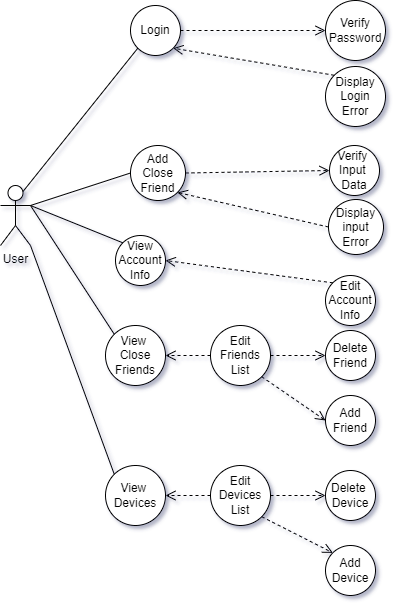

The diagram above was exported from draw.io. Its source (the exported page's mxGraphModel, read from the mxfile embedded in the PNG):
<mxGraphModel dx="1038" dy="539" grid="1" gridSize="10" guides="0" tooltips="1" connect="1" arrows="1" fold="1" page="1" pageScale="1" pageWidth="850" pageHeight="1100" math="0" shadow="1">
  <root>
    <mxCell id="0" />
    <mxCell id="1" parent="0" />
    <mxCell id="TXJQMBiVwH2I3RkOWaee-1" value="User" style="shape=umlActor;verticalLabelPosition=bottom;verticalAlign=top;html=1;outlineConnect=0;" parent="1" vertex="1">
      <mxGeometry x="60" y="220" width="30" height="60" as="geometry" />
    </mxCell>
    <mxCell id="TXJQMBiVwH2I3RkOWaee-4" value="" style="ellipse;whiteSpace=wrap;html=1;aspect=fixed;" parent="1" vertex="1">
      <mxGeometry x="190" y="40" width="50" height="50" as="geometry" />
    </mxCell>
    <mxCell id="TXJQMBiVwH2I3RkOWaee-5" value="Login" style="text;html=1;strokeColor=none;fillColor=none;align=center;verticalAlign=middle;whiteSpace=wrap;rounded=0;" parent="1" vertex="1">
      <mxGeometry x="185" y="50" width="60" height="30" as="geometry" />
    </mxCell>
    <mxCell id="TXJQMBiVwH2I3RkOWaee-8" value="" style="html=1;verticalAlign=bottom;endArrow=open;dashed=1;endSize=8;rounded=0;exitX=1;exitY=0.5;exitDx=0;exitDy=0;entryX=0;entryY=0.5;entryDx=0;entryDy=0;" parent="1" source="TXJQMBiVwH2I3RkOWaee-4" target="TXJQMBiVwH2I3RkOWaee-15" edge="1">
      <mxGeometry relative="1" as="geometry">
        <mxPoint x="250" y="70" as="sourcePoint" />
        <mxPoint x="300" y="70" as="targetPoint" />
      </mxGeometry>
    </mxCell>
    <mxCell id="TXJQMBiVwH2I3RkOWaee-12" value="" style="endArrow=none;html=1;rounded=0;exitX=0.75;exitY=0.1;exitDx=0;exitDy=0;exitPerimeter=0;entryX=0;entryY=1;entryDx=0;entryDy=0;" parent="1" source="TXJQMBiVwH2I3RkOWaee-1" target="TXJQMBiVwH2I3RkOWaee-4" edge="1">
      <mxGeometry relative="1" as="geometry">
        <mxPoint x="100" y="200" as="sourcePoint" />
        <mxPoint x="260" y="200" as="targetPoint" />
      </mxGeometry>
    </mxCell>
    <mxCell id="TXJQMBiVwH2I3RkOWaee-14" value="Display&lt;br&gt;Login&lt;br&gt;Error" style="ellipse;whiteSpace=wrap;html=1;aspect=fixed;" parent="1" vertex="1">
      <mxGeometry x="385" y="101" width="60" height="60" as="geometry" />
    </mxCell>
    <mxCell id="TXJQMBiVwH2I3RkOWaee-15" value="Verify&lt;br&gt;Password" style="ellipse;whiteSpace=wrap;html=1;aspect=fixed;" parent="1" vertex="1">
      <mxGeometry x="385" y="35" width="60" height="60" as="geometry" />
    </mxCell>
    <mxCell id="TXJQMBiVwH2I3RkOWaee-16" value="" style="html=1;verticalAlign=bottom;endArrow=open;dashed=1;endSize=8;rounded=0;exitX=0;exitY=0;exitDx=0;exitDy=0;entryX=1;entryY=1;entryDx=0;entryDy=0;" parent="1" source="TXJQMBiVwH2I3RkOWaee-14" target="TXJQMBiVwH2I3RkOWaee-4" edge="1">
      <mxGeometry relative="1" as="geometry">
        <mxPoint x="280" y="130" as="sourcePoint" />
        <mxPoint x="200" y="130" as="targetPoint" />
      </mxGeometry>
    </mxCell>
    <mxCell id="TXJQMBiVwH2I3RkOWaee-17" value="Add&lt;br&gt;Close&lt;br&gt;Friend" style="ellipse;whiteSpace=wrap;html=1;aspect=fixed;" parent="1" vertex="1">
      <mxGeometry x="190" y="180" width="55" height="55" as="geometry" />
    </mxCell>
    <mxCell id="TXJQMBiVwH2I3RkOWaee-18" value="Verify&amp;nbsp;&lt;br&gt;Input &lt;br&gt;Data" style="ellipse;whiteSpace=wrap;html=1;aspect=fixed;" parent="1" vertex="1">
      <mxGeometry x="389" y="180" width="50" height="50" as="geometry" />
    </mxCell>
    <mxCell id="TXJQMBiVwH2I3RkOWaee-19" value="Display&lt;br&gt;input&lt;br&gt;Error" style="ellipse;whiteSpace=wrap;html=1;aspect=fixed;" parent="1" vertex="1">
      <mxGeometry x="388" y="234" width="55" height="55" as="geometry" />
    </mxCell>
    <mxCell id="TXJQMBiVwH2I3RkOWaee-20" value="" style="endArrow=none;html=1;rounded=0;entryX=0;entryY=0.5;entryDx=0;entryDy=0;exitX=1;exitY=0.3333333333333333;exitDx=0;exitDy=0;exitPerimeter=0;" parent="1" source="TXJQMBiVwH2I3RkOWaee-1" target="TXJQMBiVwH2I3RkOWaee-17" edge="1">
      <mxGeometry relative="1" as="geometry">
        <mxPoint x="90" y="280" as="sourcePoint" />
        <mxPoint x="250" y="280" as="targetPoint" />
      </mxGeometry>
    </mxCell>
    <mxCell id="TXJQMBiVwH2I3RkOWaee-21" value="" style="html=1;verticalAlign=bottom;endArrow=open;dashed=1;endSize=8;rounded=0;exitX=0;exitY=0.5;exitDx=0;exitDy=0;entryX=1;entryY=1;entryDx=0;entryDy=0;" parent="1" source="TXJQMBiVwH2I3RkOWaee-19" target="TXJQMBiVwH2I3RkOWaee-17" edge="1">
      <mxGeometry relative="1" as="geometry">
        <mxPoint x="320" y="250" as="sourcePoint" />
        <mxPoint x="240" y="250" as="targetPoint" />
      </mxGeometry>
    </mxCell>
    <mxCell id="TXJQMBiVwH2I3RkOWaee-22" value="" style="html=1;verticalAlign=bottom;endArrow=open;dashed=1;endSize=8;rounded=0;entryX=0;entryY=0.5;entryDx=0;entryDy=0;exitX=1;exitY=0.5;exitDx=0;exitDy=0;" parent="1" source="TXJQMBiVwH2I3RkOWaee-17" target="TXJQMBiVwH2I3RkOWaee-18" edge="1">
      <mxGeometry relative="1" as="geometry">
        <mxPoint x="340" y="190" as="sourcePoint" />
        <mxPoint x="260" y="190" as="targetPoint" />
      </mxGeometry>
    </mxCell>
    <mxCell id="TXJQMBiVwH2I3RkOWaee-23" value="View&lt;br&gt;Account&lt;br&gt;Info" style="ellipse;whiteSpace=wrap;html=1;aspect=fixed;" parent="1" vertex="1">
      <mxGeometry x="175" y="270" width="50" height="50" as="geometry" />
    </mxCell>
    <mxCell id="TXJQMBiVwH2I3RkOWaee-24" value="Edit&lt;br&gt;Account&lt;br&gt;Info" style="ellipse;whiteSpace=wrap;html=1;aspect=fixed;" parent="1" vertex="1">
      <mxGeometry x="385" y="310" width="50" height="50" as="geometry" />
    </mxCell>
    <mxCell id="TXJQMBiVwH2I3RkOWaee-25" value="" style="endArrow=none;html=1;rounded=0;entryX=1;entryY=0.3333333333333333;entryDx=0;entryDy=0;entryPerimeter=0;exitX=0;exitY=0;exitDx=0;exitDy=0;" parent="1" source="TXJQMBiVwH2I3RkOWaee-23" target="TXJQMBiVwH2I3RkOWaee-1" edge="1">
      <mxGeometry width="50" height="50" relative="1" as="geometry">
        <mxPoint x="100" y="370" as="sourcePoint" />
        <mxPoint x="150" y="320" as="targetPoint" />
      </mxGeometry>
    </mxCell>
    <mxCell id="TXJQMBiVwH2I3RkOWaee-26" value="" style="html=1;verticalAlign=bottom;endArrow=open;dashed=1;endSize=8;rounded=0;exitX=0;exitY=0;exitDx=0;exitDy=0;entryX=1;entryY=0.5;entryDx=0;entryDy=0;" parent="1" source="TXJQMBiVwH2I3RkOWaee-24" target="TXJQMBiVwH2I3RkOWaee-23" edge="1">
      <mxGeometry relative="1" as="geometry">
        <mxPoint x="350" y="300" as="sourcePoint" />
        <mxPoint x="270" y="300" as="targetPoint" />
      </mxGeometry>
    </mxCell>
    <mxCell id="TXJQMBiVwH2I3RkOWaee-27" value="View &lt;br&gt;Close&lt;br&gt;Friends" style="ellipse;whiteSpace=wrap;html=1;aspect=fixed;" parent="1" vertex="1">
      <mxGeometry x="165" y="360" width="60" height="60" as="geometry" />
    </mxCell>
    <mxCell id="TXJQMBiVwH2I3RkOWaee-28" value="Edit&lt;br&gt;Friends&lt;br&gt;List" style="ellipse;whiteSpace=wrap;html=1;aspect=fixed;" parent="1" vertex="1">
      <mxGeometry x="270" y="360" width="60" height="60" as="geometry" />
    </mxCell>
    <mxCell id="TXJQMBiVwH2I3RkOWaee-29" value="Delete&lt;br&gt;Friend" style="ellipse;whiteSpace=wrap;html=1;aspect=fixed;" parent="1" vertex="1">
      <mxGeometry x="385" y="365" width="50" height="50" as="geometry" />
    </mxCell>
    <mxCell id="TXJQMBiVwH2I3RkOWaee-30" value="Add&lt;br&gt;Friend" style="ellipse;whiteSpace=wrap;html=1;aspect=fixed;" parent="1" vertex="1">
      <mxGeometry x="385" y="430" width="50" height="50" as="geometry" />
    </mxCell>
    <mxCell id="TXJQMBiVwH2I3RkOWaee-31" value="" style="endArrow=none;html=1;rounded=0;entryX=1;entryY=0.3333333333333333;entryDx=0;entryDy=0;entryPerimeter=0;exitX=0;exitY=0;exitDx=0;exitDy=0;" parent="1" source="TXJQMBiVwH2I3RkOWaee-27" target="TXJQMBiVwH2I3RkOWaee-1" edge="1">
      <mxGeometry width="50" height="50" relative="1" as="geometry">
        <mxPoint x="80" y="360" as="sourcePoint" />
        <mxPoint x="130" y="310" as="targetPoint" />
      </mxGeometry>
    </mxCell>
    <mxCell id="TXJQMBiVwH2I3RkOWaee-32" value="" style="html=1;verticalAlign=bottom;endArrow=open;dashed=1;endSize=8;rounded=0;entryX=1;entryY=0.5;entryDx=0;entryDy=0;exitX=0;exitY=0.5;exitDx=0;exitDy=0;" parent="1" source="TXJQMBiVwH2I3RkOWaee-28" target="TXJQMBiVwH2I3RkOWaee-27" edge="1">
      <mxGeometry relative="1" as="geometry">
        <mxPoint x="250" y="340" as="sourcePoint" />
        <mxPoint x="210" y="430" as="targetPoint" />
      </mxGeometry>
    </mxCell>
    <mxCell id="TXJQMBiVwH2I3RkOWaee-33" value="" style="html=1;verticalAlign=bottom;endArrow=open;dashed=1;endSize=8;rounded=0;exitX=1;exitY=0.5;exitDx=0;exitDy=0;entryX=0;entryY=0.5;entryDx=0;entryDy=0;" parent="1" source="TXJQMBiVwH2I3RkOWaee-28" target="TXJQMBiVwH2I3RkOWaee-29" edge="1">
      <mxGeometry relative="1" as="geometry">
        <mxPoint x="310" y="450" as="sourcePoint" />
        <mxPoint x="230" y="450" as="targetPoint" />
      </mxGeometry>
    </mxCell>
    <mxCell id="TXJQMBiVwH2I3RkOWaee-34" value="" style="html=1;verticalAlign=bottom;endArrow=open;dashed=1;endSize=8;rounded=0;exitX=1;exitY=1;exitDx=0;exitDy=0;entryX=0;entryY=0.5;entryDx=0;entryDy=0;" parent="1" source="TXJQMBiVwH2I3RkOWaee-28" target="TXJQMBiVwH2I3RkOWaee-30" edge="1">
      <mxGeometry relative="1" as="geometry">
        <mxPoint x="300" y="450" as="sourcePoint" />
        <mxPoint x="220" y="450" as="targetPoint" />
      </mxGeometry>
    </mxCell>
    <mxCell id="TXJQMBiVwH2I3RkOWaee-36" value="View &lt;br&gt;Devices" style="ellipse;whiteSpace=wrap;html=1;aspect=fixed;" parent="1" vertex="1">
      <mxGeometry x="165" y="500" width="60" height="60" as="geometry" />
    </mxCell>
    <mxCell id="TXJQMBiVwH2I3RkOWaee-37" value="Edit&lt;br&gt;Devices&lt;br&gt;List" style="ellipse;whiteSpace=wrap;html=1;aspect=fixed;" parent="1" vertex="1">
      <mxGeometry x="270" y="500" width="60" height="60" as="geometry" />
    </mxCell>
    <mxCell id="TXJQMBiVwH2I3RkOWaee-38" value="Delete &lt;br&gt;Device" style="ellipse;whiteSpace=wrap;html=1;aspect=fixed;" parent="1" vertex="1">
      <mxGeometry x="385" y="505" width="50" height="50" as="geometry" />
    </mxCell>
    <mxCell id="TXJQMBiVwH2I3RkOWaee-39" value="Add&lt;br&gt;Device" style="ellipse;whiteSpace=wrap;html=1;aspect=fixed;" parent="1" vertex="1">
      <mxGeometry x="385" y="580" width="50" height="50" as="geometry" />
    </mxCell>
    <mxCell id="TXJQMBiVwH2I3RkOWaee-40" value="" style="endArrow=none;html=1;rounded=0;entryX=1;entryY=1;entryDx=0;entryDy=0;entryPerimeter=0;exitX=0;exitY=0;exitDx=0;exitDy=0;" parent="1" source="TXJQMBiVwH2I3RkOWaee-36" target="TXJQMBiVwH2I3RkOWaee-1" edge="1">
      <mxGeometry width="50" height="50" relative="1" as="geometry">
        <mxPoint x="70" y="460" as="sourcePoint" />
        <mxPoint x="120" y="410" as="targetPoint" />
      </mxGeometry>
    </mxCell>
    <mxCell id="TXJQMBiVwH2I3RkOWaee-41" value="" style="html=1;verticalAlign=bottom;endArrow=open;dashed=1;endSize=8;rounded=0;entryX=1;entryY=0.5;entryDx=0;entryDy=0;exitX=0;exitY=0.5;exitDx=0;exitDy=0;" parent="1" source="TXJQMBiVwH2I3RkOWaee-37" target="TXJQMBiVwH2I3RkOWaee-36" edge="1">
      <mxGeometry relative="1" as="geometry">
        <mxPoint x="260" y="480" as="sourcePoint" />
        <mxPoint x="160" y="590" as="targetPoint" />
      </mxGeometry>
    </mxCell>
    <mxCell id="TXJQMBiVwH2I3RkOWaee-42" value="" style="html=1;verticalAlign=bottom;endArrow=open;dashed=1;endSize=8;rounded=0;exitX=1;exitY=0.5;exitDx=0;exitDy=0;entryX=0;entryY=0.5;entryDx=0;entryDy=0;" parent="1" source="TXJQMBiVwH2I3RkOWaee-37" target="TXJQMBiVwH2I3RkOWaee-38" edge="1">
      <mxGeometry relative="1" as="geometry">
        <mxPoint x="340" y="600" as="sourcePoint" />
        <mxPoint x="260" y="600" as="targetPoint" />
      </mxGeometry>
    </mxCell>
    <mxCell id="TXJQMBiVwH2I3RkOWaee-43" value="" style="html=1;verticalAlign=bottom;endArrow=open;dashed=1;endSize=8;rounded=0;exitX=1;exitY=1;exitDx=0;exitDy=0;entryX=0;entryY=0;entryDx=0;entryDy=0;" parent="1" source="TXJQMBiVwH2I3RkOWaee-37" target="TXJQMBiVwH2I3RkOWaee-39" edge="1">
      <mxGeometry relative="1" as="geometry">
        <mxPoint x="350" y="580" as="sourcePoint" />
        <mxPoint x="270" y="580" as="targetPoint" />
      </mxGeometry>
    </mxCell>
  </root>
</mxGraphModel>